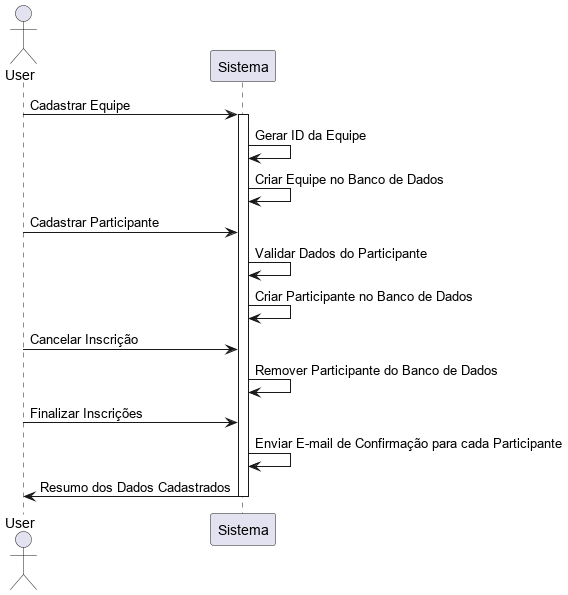

The diagram above was rendered by PlantUML. Its source (embedded in the PNG):
@startuml

actor User
participant "Sistema" as Sistema

User -> Sistema: Cadastrar Equipe
activate Sistema
Sistema -> Sistema: Gerar ID da Equipe
Sistema -> Sistema: Criar Equipe no Banco de Dados
User -> Sistema: Cadastrar Participante
Sistema -> Sistema: Validar Dados do Participante
Sistema -> Sistema: Criar Participante no Banco de Dados
User -> Sistema: Cancelar Inscrição
Sistema -> Sistema: Remover Participante do Banco de Dados
User -> Sistema: Finalizar Inscrições
Sistema -> Sistema: Enviar E-mail de Confirmação para cada Participante
User <- Sistema: Resumo dos Dados Cadastrados

deactivate Sistema

@enduml